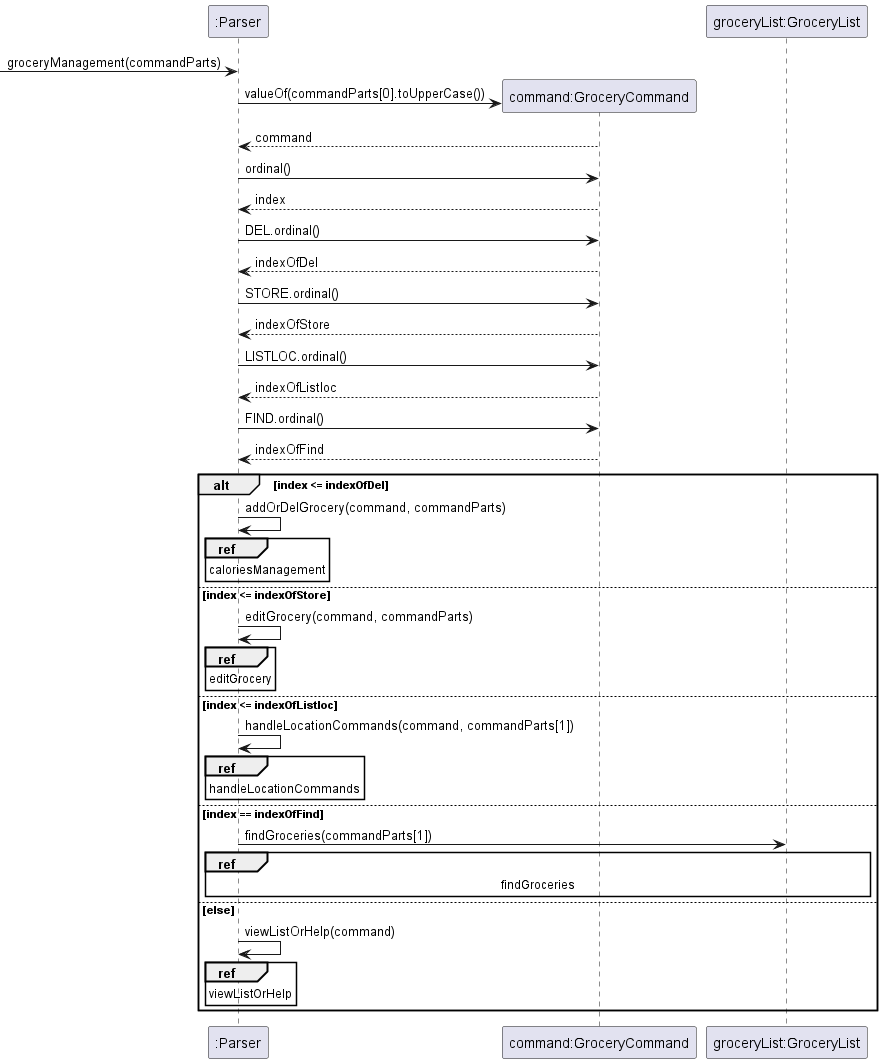

The diagram above was rendered by PlantUML. Its source (embedded in the PNG):
@startuml

participant ":Parser" as p
participant "command:GroceryCommand" as g
participant "groceryList:GroceryList" as gl

 -> p : groceryManagement(commandParts)
create g
p -> g : valueOf(commandParts[0].toUpperCase())
g --> p : command

p -> g : ordinal()
g --> p : index
p -> g: DEL.ordinal()
g --> p : indexOfDel
p -> g: STORE.ordinal()
g --> p : indexOfStore
p -> g: LISTLOC.ordinal()
g --> p : indexOfListloc
p -> g: FIND.ordinal()
g --> p : indexOfFind
alt index <= indexOfDel
    p -> p : addOrDelGrocery(command, commandParts)
    ref over p : caloriesManagement
else index <= indexOfStore
    p -> p : editGrocery(command, commandParts)
    ref over p : editGrocery
else index <= indexOfListloc
    p -> p : handleLocationCommands(command, commandParts[1])
    ref over p : handleLocationCommands
else index == indexOfFind
    p -> gl : findGroceries(commandParts[1])
    ref over p, gl : findGroceries
else else
    p -> p : viewListOrHelp(command)
    ref over p : viewListOrHelp
end

@enduml